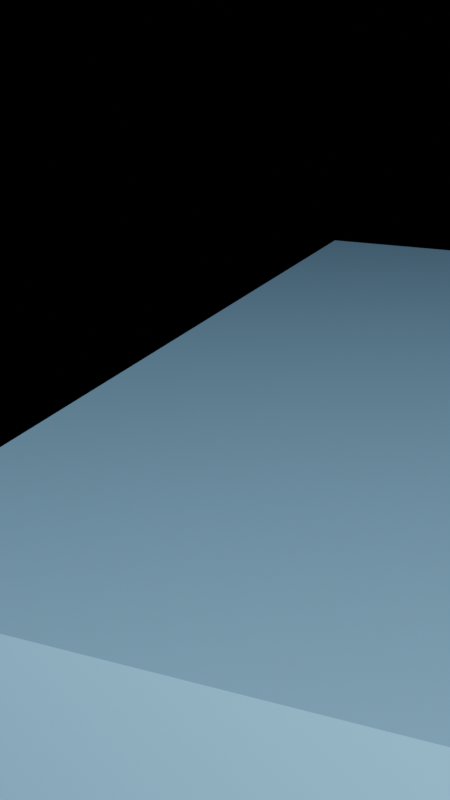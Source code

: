 # Source: render.blend  (saved by Blender 2.90.8; exported with 4.5.12 LTS)
import bpy
from mathutils import Matrix  # noqa: F401  (used for matrix-valued properties, if any)

bpy.ops.wm.read_factory_settings(use_empty=True)
scene = bpy.context.scene
scene.name = 'Scene'

# ---- collections
col_collection = bpy.data.collections.new('Collection'); scene.collection.children.link(col_collection)
col_collection_1 = bpy.data.collections.new('Collection 1'); col_collection.children.link(col_collection_1)
col_collection_1.hide_render = True
col_collection_2 = bpy.data.collections.new('Collection 2'); col_collection.children.link(col_collection_2)
col_collection_2.hide_render = True
col_igl = bpy.data.collections.new('igl'); col_collection.children.link(col_igl)

# ---- materials (node trees are filled in below, after node groups)
mat_main = bpy.data.materials.new('main')

# ---- material node trees
mat_main.use_nodes = True; mat_main.node_tree.nodes.clear()
_N = mat_main.node_tree.nodes; _L = mat_main.node_tree.links
n0 = _N.new('ShaderNodeBsdfPrincipled'); n0.name = 'Principled BSDF'; n0.location = (10, 300)
n0.distribution = 'GGX'
n0.subsurface_method = 'BURLEY'
n0.inputs[0].default_value = (0.2832, 0.5513, 0.8, 1.0)
n0.inputs[3].default_value = 1.45
n0.inputs[27].default_value = (0.0, 0.0, 0.0, 1.0)
n0.inputs[28].default_value = 1.0
n1 = _N.new('ShaderNodeOutputMaterial'); n1.name = 'Material Output'; n1.location = (300, 300)
_L.new(n0.outputs[0], n1.inputs[0])
n1.is_active_output = True

# ---- world
world_world = bpy.data.worlds.new('World'); scene.world = world_world
world_world.use_nodes = True; world_world.node_tree.nodes.clear()
_N = world_world.node_tree.nodes; _L = world_world.node_tree.links
n0 = _N.new('ShaderNodeOutputWorld'); n0.name = 'World Output'; n0.location = (300, 300)
n1 = _N.new('ShaderNodeBackground'); n1.name = 'Background'; n1.location = (10, 300)
n1.inputs[0].default_value = (0.0, 0.0, 0.0, 1.0)
_L.new(n1.outputs[0], n0.inputs[0])
n0.is_active_output = True
world_world.color = (0.05088, 0.05088, 0.05088)
world_world.use_sun_shadow = False
world_world.sun_shadow_jitter_overblur = 0.0

# ---- cameras
cam_camera = bpy.data.cameras.new('Camera')
cam_camera.clip_end = 100.0
cam_camera.ortho_scale = 7.314

# ---- lights
light_light = bpy.data.lights.new('Light', 'AREA')
light_light.transmission_factor = 0.0
light_light.energy = 157.1
light_light.shadow_soft_size = 0.1
light_light.shadow_maximum_resolution = 0.006
light_light.use_absolute_resolution = True
light_light.shape = 'DISK'
light_light.size = 0.1
light_light.size_y = 0.1

# ---- meshes
me_cube = bpy.data.meshes.new('Cube')
me_cube.from_pydata([(-1.0, -1.0, -1.0), (-1.0, -1.0, 1.0), (-1.0, 1.0, -1.0), (-1.0, 1.0, 1.0), (1.0, -1.0, -1.0), (1.0, -1.0, 1.0), (1.0, 1.0, -1.0), (1.0, 1.0, 1.0)], [], [(0, 1, 3, 2), (2, 3, 7, 6), (6, 7, 5, 4), (4, 5, 1, 0), (2, 6, 4, 0), (7, 3, 1, 5)])
_uv = me_cube.uv_layers.new(name='UVMap')
_uv.uv.foreach_set('vector', [0.375, 0.0, 0.625, 0.0, 0.625, 0.25, 0.375, 0.25, 0.375, 0.25, 0.625, 0.25, 0.625, 0.5, 0.375, 0.5, 0.375, 0.5, 0.625, 0.5, 0.625, 0.75, 0.375, 0.75, 0.375, 0.75, 0.625, 0.75, 0.625, 1.0, 0.375, 1.0, 0.125, 0.5, 0.375, 0.5, 0.375, 0.75, 0.125, 0.75, 0.625, 0.5, 0.875, 0.5, 0.875, 0.75, 0.625, 0.75])
me_cube.materials.append(mat_main)
me_cube.use_remesh_fix_poles = True
me_cube.use_remesh_preserve_attributes = False
me_cube.use_mirror_vertex_groups = False
me_cube.update()

# ---- objects
ob_light = bpy.data.objects.new('Light', light_light)
ob_camera = bpy.data.objects.new('Camera', cam_camera)
ob_cube = bpy.data.objects.new('Cube', me_cube)

# ---- transforms, parenting, visibility, modifiers, constraints
ob_light.location = (2.365, -3.235, 2.093)
ob_light.rotation_euler = (1.099, -0.8487, 0.9213)
ob_light.lock_rotations_4d = False
ob_light.empty_display_type = 'ARROWS'
ob_light.color = (0.0, 0.0, 0.0, 0.0)
ob_light.lineart.crease_threshold = 0.0
ob_camera.location = (0.9976, -1.522, 1.082)
ob_camera.rotation_euler = (1.222, -0.00287, 0.4023)
ob_camera.scale = (0.9996, 0.9996, 0.9996)
ob_camera.lock_rotations_4d = False
ob_camera.empty_display_type = 'ARROWS'
ob_camera.color = (0.0, 0.0, 0.0, 0.0)
ob_camera.display_type = 'WIRE'
ob_camera.lineart.crease_threshold = 0.0
ob_cube.location = (1.12, 0.295, -0.5309)
ob_cube.lineart.crease_threshold = 0.0

# ---- collection membership
col_collection.objects.link(ob_light)
col_collection.objects.link(ob_camera)
col_igl.objects.link(ob_cube)

# ---- scene / render settings (as saved in the file)
scene.camera = ob_camera
scene.frame_start = 1; scene.frame_end = 5; scene.frame_set(4)
scene.render.engine = 'CYCLES'
scene.render.resolution_x = 900
scene.render.resolution_y = 1600
scene.render.film_transparent = True
scene.render.use_freestyle = True
scene.render.line_thickness = 0.3
scene.cycles.samples = 32
scene.cycles.sampling_pattern = 'TABULATED_SOBOL'
scene.cycles.use_adaptive_sampling = False
scene.cycles.use_light_tree = False
scene.view_settings.view_transform = 'Filmic'
bpy.context.view_layer.update()
